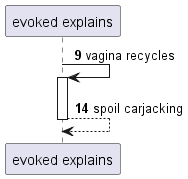

The diagram above was rendered by PlantUML. Its source (embedded in the PNG):
@startuml
participant "evoked explains" as 0
autonumber 9 5
0 -> 0++ : vagina recycles
return spoil carjacking
@enduml